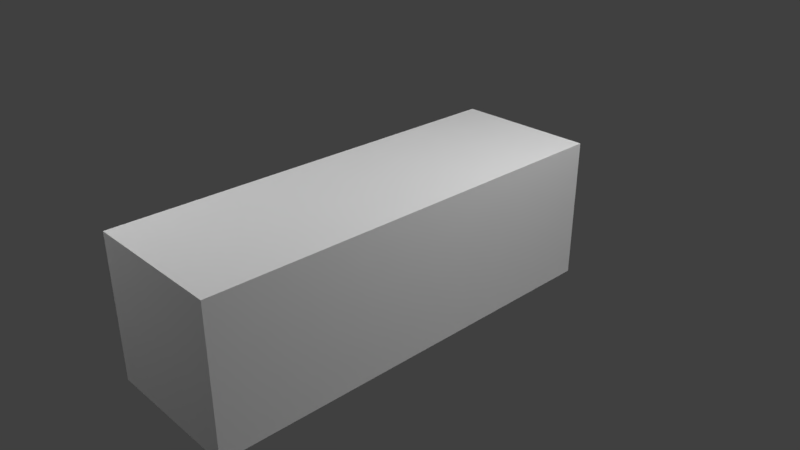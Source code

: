 # Source: floor.blend  (saved by Blender 2.78.0; exported with 4.5.12 LTS)
import bpy
from mathutils import Matrix  # noqa: F401  (used for matrix-valued properties, if any)

bpy.ops.wm.read_factory_settings(use_empty=True)
scene = bpy.context.scene
scene.name = 'Scene'

# ---- collections
col_collection_1 = bpy.data.collections.new('Collection 1'); scene.collection.children.link(col_collection_1)

# ---- materials (node trees are filled in below, after node groups)
mat_material = bpy.data.materials.new('Material')
mat_material.alpha_threshold = 0.0
mat_material.use_transparent_shadow = False
mat_material.roughness = 0.5
mat_material.line_color = (0.0, 0.0, 0.0, 1.0)

# ---- material node trees

# ---- world
world_world = bpy.data.worlds.new('World'); scene.world = world_world
world_world.color = (0.05088, 0.05088, 0.05088)
world_world.use_sun_shadow = False
world_world.sun_shadow_jitter_overblur = 0.0
world_world.cycles.sampling_method = 'MANUAL'

# ---- cameras
cam_camera = bpy.data.cameras.new('Camera')
cam_camera.clip_end = 100.0
cam_camera.lens = 35.0
cam_camera.sensor_width = 32.0
cam_camera.sensor_height = 18.0
cam_camera.ortho_scale = 7.314
cam_camera.dof.focus_distance = 0.0
cam_camera.dof.aperture_fstop = 128.0
cam_camera_001 = bpy.data.cameras.new('Camera.001')
cam_camera_001.clip_end = 100.0
cam_camera_001.lens = 35.0
cam_camera_001.sensor_width = 32.0
cam_camera_001.sensor_height = 18.0
cam_camera_001.ortho_scale = 7.314
cam_camera_001.dof.focus_distance = 0.0
cam_camera_001.dof.aperture_fstop = 128.0
cam_camera_002 = bpy.data.cameras.new('Camera.002')
cam_camera_002.clip_end = 100.0
cam_camera_002.lens = 35.0
cam_camera_002.sensor_width = 32.0
cam_camera_002.sensor_height = 18.0
cam_camera_002.ortho_scale = 7.314
cam_camera_002.dof.focus_distance = 0.0
cam_camera_002.dof.aperture_fstop = 128.0

# ---- lights
light_lamp = bpy.data.lights.new('Lamp', 'POINT')
light_lamp.transmission_factor = 0.0
light_lamp.cutoff_distance = 30.0
light_lamp.energy = 311.0
light_lamp.shadow_buffer_clip_start = 1.001
light_lamp.shadow_soft_size = 0.1
light_lamp.shadow_maximum_resolution = 0.006
light_lamp.use_absolute_resolution = True
light_lamp_001 = bpy.data.lights.new('Lamp.001', 'POINT')
light_lamp_001.transmission_factor = 0.0
light_lamp_001.cutoff_distance = 30.0
light_lamp_001.energy = 311.0
light_lamp_001.shadow_buffer_clip_start = 1.001
light_lamp_001.shadow_soft_size = 0.1
light_lamp_001.shadow_maximum_resolution = 0.006
light_lamp_001.use_absolute_resolution = True
light_lamp_002 = bpy.data.lights.new('Lamp.002', 'POINT')
light_lamp_002.transmission_factor = 0.0
light_lamp_002.cutoff_distance = 30.0
light_lamp_002.energy = 311.0
light_lamp_002.shadow_buffer_clip_start = 1.001
light_lamp_002.shadow_soft_size = 0.1
light_lamp_002.shadow_maximum_resolution = 0.006
light_lamp_002.use_absolute_resolution = True
light_lamp_003 = bpy.data.lights.new('Lamp.003', 'POINT')
light_lamp_003.transmission_factor = 0.0
light_lamp_003.cutoff_distance = 30.0
light_lamp_003.energy = 311.0
light_lamp_003.shadow_buffer_clip_start = 1.001
light_lamp_003.shadow_soft_size = 0.1
light_lamp_003.shadow_maximum_resolution = 0.006
light_lamp_003.use_absolute_resolution = True
light_lamp_004 = bpy.data.lights.new('Lamp.004', 'POINT')
light_lamp_004.transmission_factor = 0.0
light_lamp_004.cutoff_distance = 30.0
light_lamp_004.energy = 311.0
light_lamp_004.shadow_buffer_clip_start = 1.001
light_lamp_004.shadow_soft_size = 0.1
light_lamp_004.shadow_maximum_resolution = 0.006
light_lamp_004.use_absolute_resolution = True
light_lamp_005 = bpy.data.lights.new('Lamp.005', 'POINT')
light_lamp_005.transmission_factor = 0.0
light_lamp_005.cutoff_distance = 30.0
light_lamp_005.energy = 311.0
light_lamp_005.shadow_buffer_clip_start = 1.001
light_lamp_005.shadow_soft_size = 0.1
light_lamp_005.shadow_maximum_resolution = 0.006
light_lamp_005.use_absolute_resolution = True
light_lamp_006 = bpy.data.lights.new('Lamp.006', 'POINT')
light_lamp_006.transmission_factor = 0.0
light_lamp_006.cutoff_distance = 30.0
light_lamp_006.energy = 311.0
light_lamp_006.shadow_buffer_clip_start = 1.001
light_lamp_006.shadow_soft_size = 0.1
light_lamp_006.shadow_maximum_resolution = 0.006
light_lamp_006.use_absolute_resolution = True
light_lamp_007 = bpy.data.lights.new('Lamp.007', 'POINT')
light_lamp_007.transmission_factor = 0.0
light_lamp_007.cutoff_distance = 30.0
light_lamp_007.energy = 311.0
light_lamp_007.shadow_buffer_clip_start = 1.001
light_lamp_007.shadow_soft_size = 0.1
light_lamp_007.shadow_maximum_resolution = 0.006
light_lamp_007.use_absolute_resolution = True
light_lamp_008 = bpy.data.lights.new('Lamp.008', 'POINT')
light_lamp_008.transmission_factor = 0.0
light_lamp_008.cutoff_distance = 30.0
light_lamp_008.energy = 311.0
light_lamp_008.shadow_buffer_clip_start = 1.001
light_lamp_008.shadow_soft_size = 0.1
light_lamp_008.shadow_maximum_resolution = 0.006
light_lamp_008.use_absolute_resolution = True

# ---- meshes
me_cube_002 = bpy.data.meshes.new('Cube.002')
me_cube_002.from_pydata([(-1.0, -1.0, -1.0), (-1.0, -1.0, 1.0), (-1.0, 1.0, -1.0), (-1.0, 1.0, 1.0), (1.0, -1.0, -1.0), (1.0, -1.0, 1.0), (1.0, 1.0, -1.0), (1.0, 1.0, 1.0)], [], [(0, 1, 3, 2), (2, 3, 7, 6), (6, 7, 5, 4), (4, 5, 1, 0), (2, 6, 4, 0), (7, 3, 1, 5)])
_uv = me_cube_002.uv_layers.new(name='UVMap')
_uv.uv.foreach_set('vector', [0.9999, 9.996e-05, 0.9999, 0.9999, 0.0001001, 0.9999, 9.984e-05, 0.0001001, 1.012, 0.01208, 0.9879, 1.012, -0.0116, 0.9879, 0.01208, -0.0116, 0.9999, 9.998e-05, 0.9999, 0.9999, 0.0001, 0.9999, 9.998e-05, 9.998e-05, 0.9999, 9.998e-05, 0.9999, 0.9999, 0.0001, 0.9999, 9.998e-05, 9.998e-05, 0.0001, 0.0001001, 0.9999, 9.998e-05, 0.9999, 0.9999, 9.998e-05, 0.9999, 0.9999, 0.0001, 0.9999, 0.9999, 9.993e-05, 0.9999, 9.996e-05, 0.0001])
me_cube_002.use_remesh_preserve_volume = False
me_cube_002.use_remesh_preserve_attributes = False
me_cube_002.use_mirror_vertex_groups = False
me_cube_002.update()
me_cube_001 = bpy.data.meshes.new('Cube.001')
me_cube_001.from_pydata([(-1.0, -1.0, -1.0), (-1.0, -1.0, 1.0), (-1.0, 1.0, -1.0), (-1.0, 1.0, 1.0), (1.0, -1.0, -1.0), (1.0, -1.0, 1.0), (1.0, 1.0, -1.0), (1.0, 1.0, 1.0)], [], [(0, 1, 3, 2), (2, 3, 7, 6), (6, 7, 5, 4), (4, 5, 1, 0), (2, 6, 4, 0), (7, 3, 1, 5)])
_uv = me_cube_001.uv_layers.new(name='UVMap')
_uv.uv.foreach_set('vector', [0.9999, 0.0001002, 0.9999, 0.9999, 9.984e-05, 0.9999, 0.0001001, 9.984e-05, 0.9999, 0.0001002, 0.9999, 0.9999, 9.984e-05, 0.9999, 0.0001001, 9.984e-05, 0.9999, 9.998e-05, 0.9999, 0.9999, 0.0001, 0.9999, 9.998e-05, 9.998e-05, 0.9999, 9.998e-05, 0.9999, 0.9999, 0.0001, 0.9999, 9.998e-05, 9.998e-05, 0.0001, 0.0001001, 0.9999, 9.998e-05, 0.9999, 0.9999, 9.998e-05, 0.9999, 0.9999, 0.9999, 9.998e-05, 0.9999, 0.0001, 9.998e-05, 0.9999, 9.998e-05])
me_cube_001.use_remesh_preserve_volume = False
me_cube_001.use_remesh_preserve_attributes = False
me_cube_001.use_mirror_vertex_groups = False
me_cube_001.update()
me_cube = bpy.data.meshes.new('Cube')
me_cube.from_pydata([(1.0, 1.0, -1.0), (1.0, -1.0, -1.0), (-1.0, -1.0, -1.0), (-1.0, 1.0, -1.0), (1.0, 1.0, 1.0), (1.0, -1.0, 1.0), (-1.0, -1.0, 1.0), (-1.0, 1.0, 1.0)], [], [(0, 1, 2, 3), (4, 7, 6, 5), (0, 4, 5, 1), (1, 5, 6, 2), (2, 6, 7, 3), (4, 0, 3, 7)])
_uv = me_cube.uv_layers.new(name='UVMap')
_uv.uv.foreach_set('vector', [0.9999, 0.9999, 0.0001, 0.9999, 9.998e-05, 9.998e-05, 0.9999, 0.0001003, 0.9999, 0.9999, 0.0001002, 0.9999, 9.998e-05, 0.0001003, 0.9999, 9.998e-05, 0.9999, 9.998e-05, 0.9999, 0.9999, 9.998e-05, 0.9999, 0.0001003, 0.0001001, 0.9999, 9.998e-05, 0.9999, 0.9999, 9.998e-05, 0.9999, 9.998e-05, 0.0001, 0.9999, 9.984e-05, 0.9999, 0.9999, 0.0001001, 0.9999, 9.984e-05, 0.0001001, 0.0001, 0.9999, 9.993e-05, 0.0001001, 0.9999, 9.99e-05, 0.9999, 0.9999])
me_cube.materials.append(mat_material)
me_cube.use_remesh_preserve_volume = False
me_cube.use_remesh_preserve_attributes = False
me_cube.use_mirror_vertex_groups = False
me_cube.update()

# ---- objects
ob_cube_002 = bpy.data.objects.new('Cube.002', me_cube_002)
ob_cube_001 = bpy.data.objects.new('Cube.001', me_cube_001)
ob_cube = bpy.data.objects.new('Cube', me_cube)
ob_lamp = bpy.data.objects.new('Lamp', light_lamp)
ob_camera = bpy.data.objects.new('Camera', cam_camera)
ob_lamp_001 = bpy.data.objects.new('Lamp.001', light_lamp_001)
ob_lamp_002 = bpy.data.objects.new('Lamp.002', light_lamp_002)
ob_camera_001 = bpy.data.objects.new('Camera.001', cam_camera_001)
ob_lamp_003 = bpy.data.objects.new('Lamp.003', light_lamp_003)
ob_lamp_004 = bpy.data.objects.new('Lamp.004', light_lamp_004)
ob_lamp_005 = bpy.data.objects.new('Lamp.005', light_lamp_005)
ob_camera_002 = bpy.data.objects.new('Camera.002', cam_camera_002)
ob_lamp_006 = bpy.data.objects.new('Lamp.006', light_lamp_006)
ob_lamp_007 = bpy.data.objects.new('Lamp.007', light_lamp_007)
ob_lamp_008 = bpy.data.objects.new('Lamp.008', light_lamp_008)

# ---- transforms, parenting, visibility, modifiers, constraints
ob_cube_002.location = (0.0, 0.0, 0.0)
ob_cube_002.lineart.crease_threshold = 0.0
ob_cube_001.location = (0.0, 2.0, 0.0)
ob_cube_001.lineart.crease_threshold = 0.0
ob_cube.location = (0.0, -2.0, 0.0)
ob_cube.lock_rotations_4d = False
ob_cube.empty_display_type = 'ARROWS'
ob_cube.lineart.crease_threshold = 0.0
ob_lamp.location = (4.076, 2.312, 5.904)
ob_lamp.rotation_euler = (0.6503, 0.05522, 1.866)
ob_lamp.lock_rotations_4d = False
ob_lamp.empty_display_type = 'ARROWS'
ob_lamp.color = (0.0, 0.0, 0.0, 0.0)
ob_lamp.lineart.crease_threshold = 0.0
ob_camera.location = (7.481, -6.508, 5.344)
ob_camera.rotation_euler = (1.109, 0.0, 0.8149)
ob_camera.lock_rotations_4d = False
ob_camera.empty_display_type = 'ARROWS'
ob_camera.color = (0.0, 0.0, 0.0, 0.0)
ob_camera.display_type = 'WIRE'
ob_camera.lineart.crease_threshold = 0.0
ob_lamp_001.location = (-5.496, -4.338, 5.904)
ob_lamp_001.rotation_euler = (0.6503, 0.05522, 1.866)
ob_lamp_001.lock_rotations_4d = False
ob_lamp_001.empty_display_type = 'ARROWS'
ob_lamp_001.color = (0.0, 0.0, 0.0, 0.0)
ob_lamp_001.lineart.crease_threshold = 0.0
ob_lamp_002.location = (4.076, 2.312, -10.72)
ob_lamp_002.rotation_euler = (0.6503, 0.05522, 1.866)
ob_lamp_002.lock_rotations_4d = False
ob_lamp_002.empty_display_type = 'ARROWS'
ob_lamp_002.color = (0.0, 0.0, 0.0, 0.0)
ob_lamp_002.lineart.crease_threshold = 0.0
ob_camera_001.location = (9.481, -6.508, 5.344)
ob_camera_001.rotation_euler = (1.109, 0.0, 0.8149)
ob_camera_001.lock_rotations_4d = False
ob_camera_001.empty_display_type = 'ARROWS'
ob_camera_001.color = (0.0, 0.0, 0.0, 0.0)
ob_camera_001.display_type = 'WIRE'
ob_camera_001.lineart.crease_threshold = 0.0
ob_lamp_003.location = (6.076, 2.312, 5.904)
ob_lamp_003.rotation_euler = (0.6503, 0.05522, 1.866)
ob_lamp_003.lock_rotations_4d = False
ob_lamp_003.empty_display_type = 'ARROWS'
ob_lamp_003.color = (0.0, 0.0, 0.0, 0.0)
ob_lamp_003.lineart.crease_threshold = 0.0
ob_lamp_004.location = (-3.496, -4.338, 5.904)
ob_lamp_004.rotation_euler = (0.6503, 0.05522, 1.866)
ob_lamp_004.lock_rotations_4d = False
ob_lamp_004.empty_display_type = 'ARROWS'
ob_lamp_004.color = (0.0, 0.0, 0.0, 0.0)
ob_lamp_004.lineart.crease_threshold = 0.0
ob_lamp_005.location = (6.076, 2.312, -10.72)
ob_lamp_005.rotation_euler = (0.6503, 0.05522, 1.866)
ob_lamp_005.lock_rotations_4d = False
ob_lamp_005.empty_display_type = 'ARROWS'
ob_lamp_005.color = (0.0, 0.0, 0.0, 0.0)
ob_lamp_005.lineart.crease_threshold = 0.0
ob_camera_002.location = (5.481, -6.508, 5.344)
ob_camera_002.rotation_euler = (1.109, 0.0, 0.8149)
ob_camera_002.lock_rotations_4d = False
ob_camera_002.empty_display_type = 'ARROWS'
ob_camera_002.color = (0.0, 0.0, 0.0, 0.0)
ob_camera_002.display_type = 'WIRE'
ob_camera_002.lineart.crease_threshold = 0.0
ob_lamp_006.location = (2.076, 2.312, 5.904)
ob_lamp_006.rotation_euler = (0.6503, 0.05522, 1.866)
ob_lamp_006.lock_rotations_4d = False
ob_lamp_006.empty_display_type = 'ARROWS'
ob_lamp_006.color = (0.0, 0.0, 0.0, 0.0)
ob_lamp_006.lineart.crease_threshold = 0.0
ob_lamp_007.location = (-7.496, -4.338, 5.904)
ob_lamp_007.rotation_euler = (0.6503, 0.05522, 1.866)
ob_lamp_007.lock_rotations_4d = False
ob_lamp_007.empty_display_type = 'ARROWS'
ob_lamp_007.color = (0.0, 0.0, 0.0, 0.0)
ob_lamp_007.lineart.crease_threshold = 0.0
ob_lamp_008.location = (2.076, 2.312, -10.72)
ob_lamp_008.rotation_euler = (0.6503, 0.05522, 1.866)
ob_lamp_008.lock_rotations_4d = False
ob_lamp_008.empty_display_type = 'ARROWS'
ob_lamp_008.color = (0.0, 0.0, 0.0, 0.0)
ob_lamp_008.lineart.crease_threshold = 0.0

# ---- collection membership
col_collection_1.objects.link(ob_cube_002)
col_collection_1.objects.link(ob_cube_001)
col_collection_1.objects.link(ob_cube)
col_collection_1.objects.link(ob_lamp)
col_collection_1.objects.link(ob_camera)
col_collection_1.objects.link(ob_lamp_001)
col_collection_1.objects.link(ob_lamp_002)
col_collection_1.objects.link(ob_camera_001)
col_collection_1.objects.link(ob_lamp_003)
col_collection_1.objects.link(ob_lamp_004)
col_collection_1.objects.link(ob_lamp_005)
col_collection_1.objects.link(ob_camera_002)
col_collection_1.objects.link(ob_lamp_006)
col_collection_1.objects.link(ob_lamp_007)
col_collection_1.objects.link(ob_lamp_008)

# ---- scene / render settings (as saved in the file)
scene.camera = ob_camera
scene.frame_start = 1; scene.frame_end = 250; scene.frame_set(1)
scene.render.engine = 'BLENDER_EEVEE_NEXT'
scene.render.resolution_percentage = 50
scene.render.dither_intensity = 0.0
scene.cycles.use_denoising = False
scene.cycles.samples = 128
scene.cycles.sampling_pattern = 'TABULATED_SOBOL'
scene.cycles.light_sampling_threshold = 0.0
scene.cycles.use_adaptive_sampling = False
scene.cycles.use_light_tree = False
scene.cycles.blur_glossy = 0.0
scene.cycles.sample_clamp_indirect = 0.0
scene.view_settings.view_transform = 'Standard'
bpy.context.view_layer.update()

